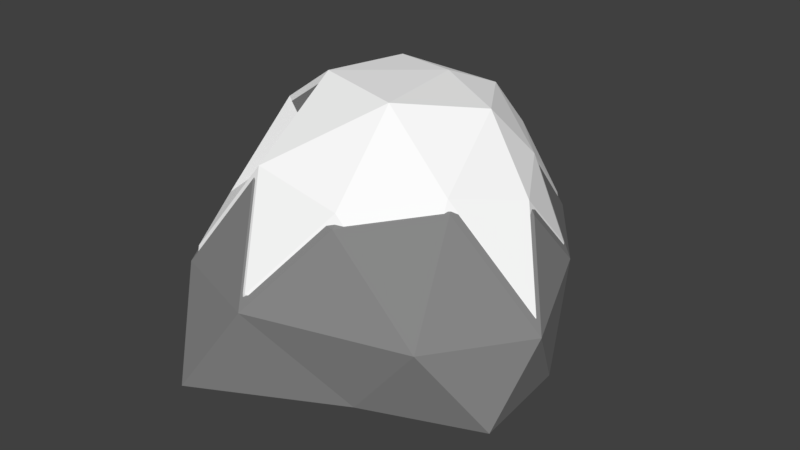 # Source: rock_snow.blend  (saved by Blender 2.78.0; exported with 4.5.12 LTS)
import bpy
from mathutils import Matrix  # noqa: F401  (used for matrix-valued properties, if any)

bpy.ops.wm.read_factory_settings(use_empty=True)
scene = bpy.context.scene
scene.name = 'Scene'

# ---- collections
col_collection_1 = bpy.data.collections.new('Collection 1'); scene.collection.children.link(col_collection_1)

# ---- materials (node trees are filled in below, after node groups)
mat_snow_001 = bpy.data.materials.new('Snow.001')
mat_snow_001.alpha_threshold = 0.0
mat_snow_001.use_transparent_shadow = False
mat_snow_001.diffuse_color = (1.0, 1.0, 1.0, 1.0)
mat_snow_001.roughness = 0.5
mat_snow_001.specular_intensity = 0.0
mat_material = bpy.data.materials.new('Material')
mat_material.alpha_threshold = 0.0
mat_material.use_transparent_shadow = False
mat_material.diffuse_color = (0.2499, 0.2499, 0.2499, 1.0)
mat_material.roughness = 0.5
mat_material.specular_intensity = 0.0

# ---- material node trees

# ---- world
world_world = bpy.data.worlds.new('World'); scene.world = world_world
world_world.color = (0.05088, 0.05088, 0.05088)
world_world.use_sun_shadow = False
world_world.sun_shadow_jitter_overblur = 0.0
world_world.cycles.sampling_method = 'MANUAL'

# ---- meshes
me_icosphere_002 = bpy.data.meshes.new('Icosphere.002')
me_icosphere_002.from_pydata([(-0.02547, 0.002197, -0.4212), (0.9292, -0.5046, -0.2408), (-0.4206, -1.184, -0.2148), (-1.067, -1.772e-08, -0.2061), (-0.2028, 1.131, -0.1105), (0.6723, 0.5011, 0.03648), (0.266, -0.8123, 0.7197), (-0.5188, -0.1681, 0.6827), (-0.5942, 0.4733, 0.6141), (0.242, 0.7363, 0.6871), (0.8431, -0.09781, 0.6991), (0.01635, 0.3462, 1.039), (-0.2258, -0.6036, -0.3794), (0.5264, -0.2966, -0.4497), (0.3535, -0.7947, -0.1998), (0.9241, -3.041e-08, -0.187), (0.3834, 0.2966, -0.2945), (-0.6348, -3.943e-08, -0.4317), (-0.7904, -0.5209, -0.1977), (-0.1335, 0.6567, -0.3775), (-0.7453, 0.5929, -0.2226), (0.2734, 0.9345, -0.1214), (1.046, -0.2966, 0.2253), (0.8799, 0.19, 0.3662), (-0.06669, -1.096, 0.2955), (0.699, -0.7764, 0.2239), (-1.041, -0.2966, 0.2448), (-0.6199, -0.8975, 0.2862), (-0.5312, 0.9639, 0.3009), (-1.041, 0.2966, 0.2448), (0.5314, 0.671, 0.3664), (0.03228, 1.145, 0.3021), (0.6534, -0.4799, 0.7896), (-0.2636, -0.7762, 0.7943), (-0.83, 0.00167, 0.7901), (-0.2619, 0.7818, 0.79), (0.6192, 0.2778, 0.7514), (0.1603, -0.3082, 1.081), (0.492, 0.06626, 1.022), (-0.4041, -0.1256, 1.07), (-0.405, 0.4764, 1.004), (0.1473, 0.595, 0.933), (-0.02654, 0.002289, -0.5339), (0.9681, -0.5257, -0.346), (-0.4382, -1.234, -0.3188), (-1.112, -1.847e-08, -0.3098), (-0.2113, 1.179, -0.2102), (0.7005, 0.5222, -0.05703), (0.2772, -0.8464, 0.6548), (-0.5406, -0.1751, 0.6163), (-0.6191, 0.4931, 0.5448), (0.2521, 0.7672, 0.6209), (0.8785, -0.1019, 0.6334), (0.01704, 0.3607, 0.9873), (-0.2353, -0.6289, -0.4903), (0.5485, -0.309, -0.5636), (0.3684, -0.8281, -0.3032), (0.9629, -3.168e-08, -0.2899), (0.3994, 0.309, -0.4019), (-0.6614, -4.108e-08, -0.5449), (-0.8236, -0.5428, -0.301), (-0.1391, 0.6842, -0.4884), (-0.7765, 0.6178, -0.3269), (0.2849, 0.9737, -0.2216), (1.09, -0.309, 0.1397), (0.9168, 0.198, 0.2865), (-0.06949, -1.142, 0.2129), (0.7283, -0.809, 0.1383), (-1.084, -0.309, 0.16), (-0.6459, -0.9352, 0.2032), (-0.5535, 1.004, 0.2185), (-1.084, 0.309, 0.16), (0.5537, 0.6992, 0.2868), (0.03363, 1.193, 0.2197), (0.6808, -0.5, 0.7277), (-0.2747, -0.8088, 0.7326), (-0.8648, 0.00174, 0.7282), (-0.2729, 0.8146, 0.7281), (0.6451, 0.2894, 0.6878), (0.1671, -0.3212, 1.031), (0.5127, 0.06904, 0.9694), (-0.421, -0.1309, 1.019), (-0.422, 0.4963, 0.9515), (0.1534, 0.62, 0.8772)], [], [(0, 13, 12), (1, 13, 15), (0, 12, 17), (0, 17, 19), (0, 19, 16), (1, 15, 22), (2, 14, 24), (3, 18, 26), (4, 20, 28), (5, 21, 30), (1, 22, 25), (2, 24, 27), (3, 26, 29), (4, 28, 31), (5, 30, 23), (6, 32, 37), (7, 33, 39), (8, 34, 40), (9, 35, 41), (10, 36, 38), (38, 41, 11), (38, 36, 41), (36, 9, 41), (41, 40, 11), (41, 35, 40), (35, 8, 40), (40, 39, 11), (40, 34, 39), (34, 7, 39), (39, 37, 11), (39, 33, 37), (33, 6, 37), (37, 38, 11), (37, 32, 38), (32, 10, 38), (23, 36, 10), (23, 30, 36), (30, 9, 36), (31, 35, 9), (31, 28, 35), (28, 8, 35), (29, 34, 8), (29, 26, 34), (26, 7, 34), (27, 33, 7), (27, 24, 33), (24, 6, 33), (25, 32, 6), (25, 22, 32), (22, 10, 32), (30, 31, 9), (30, 21, 31), (21, 4, 31), (28, 29, 8), (28, 20, 29), (20, 3, 29), (26, 27, 7), (26, 18, 27), (18, 2, 27), (24, 25, 6), (24, 14, 25), (14, 1, 25), (22, 23, 10), (22, 15, 23), (15, 5, 23), (16, 21, 5), (16, 19, 21), (19, 4, 21), (19, 20, 4), (19, 17, 20), (17, 3, 20), (17, 18, 3), (17, 12, 18), (12, 2, 18), (15, 16, 5), (15, 13, 16), (13, 0, 16), (12, 14, 2), (12, 13, 14), (13, 1, 14), (42, 55, 54), (43, 55, 57), (42, 54, 59), (42, 59, 61), (42, 61, 58), (43, 57, 64), (44, 56, 66), (45, 60, 68), (46, 62, 70), (47, 63, 72), (43, 64, 67), (44, 66, 69), (45, 68, 71), (46, 70, 73), (47, 72, 65), (48, 74, 79), (49, 75, 81), (50, 76, 82), (51, 77, 83), (52, 78, 80), (80, 83, 53), (80, 78, 83), (78, 51, 83), (83, 82, 53), (83, 77, 82), (77, 50, 82), (82, 81, 53), (82, 76, 81), (76, 49, 81), (81, 79, 53), (81, 75, 79), (75, 48, 79), (79, 80, 53), (79, 74, 80), (74, 52, 80), (65, 78, 52), (65, 72, 78), (72, 51, 78), (73, 77, 51), (73, 70, 77), (70, 50, 77), (71, 76, 50), (71, 68, 76), (68, 49, 76), (69, 75, 49), (69, 66, 75), (66, 48, 75), (67, 74, 48), (67, 64, 74), (64, 52, 74), (72, 73, 51), (72, 63, 73), (63, 46, 73), (70, 71, 50), (70, 62, 71), (62, 45, 71), (68, 69, 49), (68, 60, 69), (60, 44, 69), (66, 67, 48), (66, 56, 67), (56, 43, 67), (64, 65, 52), (64, 57, 65), (57, 47, 65), (58, 63, 47), (58, 61, 63), (61, 46, 63), (61, 62, 46), (61, 59, 62), (59, 45, 62), (59, 60, 45), (59, 54, 60), (54, 44, 60), (57, 58, 47), (57, 55, 58), (55, 42, 58), (54, 56, 44), (54, 55, 56), (55, 43, 56)])
me_icosphere_002.polygons.foreach_set('material_index', [0, 0, 0, 0, 0, 0, 0, 0, 0, 0, 0, 0, 0, 0, 0, 0, 0, 0, 0, 0, 0, 0, 0, 0, 0, 0, 0, 0, 0, 0, 0, 0, 0, 0, 0, 0, 0, 0, 0, 0, 0, 0, 0, 0, 0, 0, 0, 0, 0, 0, 0, 0, 0, 0, 0, 0, 0, 0, 0, 0, 0, 0, 0, 0, 0, 0, 0, 0, 0, 0, 0, 0, 0, 0, 0, 0, 0, 0, 0, 0, 1, 1, 1, 1, 1, 1, 1, 1, 1, 1, 1, 1, 1, 1, 1, 1, 1, 1, 1, 1, 1, 1, 1, 1, 1, 1, 1, 1, 1, 1, 1, 1, 1, 1, 1, 1, 1, 1, 1, 1, 1, 1, 1, 1, 1, 1, 1, 1, 1, 1, 1, 1, 1, 1, 1, 1, 1, 1, 1, 1, 1, 1, 1, 1, 1, 1, 1, 1, 1, 1, 1, 1, 1, 1, 1, 1, 1, 1, 1, 1])
me_icosphere_002.materials.append(mat_snow_001)
me_icosphere_002.materials.append(mat_material)
me_icosphere_002.use_remesh_preserve_volume = False
me_icosphere_002.use_remesh_preserve_attributes = False
me_icosphere_002.use_mirror_vertex_groups = False
me_icosphere_002.update()

# ---- objects
ob_icosphere_002 = bpy.data.objects.new('Icosphere.002', me_icosphere_002)

# ---- transforms, parenting, visibility, modifiers, constraints
ob_icosphere_002.location = (0.0, 0.0, 0.0)
ob_icosphere_002.lineart.crease_threshold = 0.0

# ---- collection membership
col_collection_1.objects.link(ob_icosphere_002)

# ---- scene / render settings (as saved in the file)
scene.frame_start = 1; scene.frame_end = 250; scene.frame_set(1)
scene.render.engine = 'BLENDER_EEVEE_NEXT'
scene.render.resolution_percentage = 50
scene.render.dither_intensity = 0.0
scene.cycles.use_denoising = False
scene.cycles.samples = 128
scene.cycles.sampling_pattern = 'TABULATED_SOBOL'
scene.cycles.light_sampling_threshold = 0.0
scene.cycles.use_adaptive_sampling = False
scene.cycles.use_light_tree = False
scene.cycles.blur_glossy = 0.0
scene.cycles.sample_clamp_indirect = 0.0
scene.view_settings.view_transform = 'Standard'
bpy.context.view_layer.update()

# ---- added for rendering (the .blend has no active camera and no usable light): camera, sun
cam_auto = bpy.data.cameras.new('AutoCamera')
cam_auto.lens = 50.0
cam_auto.sensor_width = 36.0
cam_auto.clip_end = 1000.0
ob_auto_camera = bpy.data.objects.new('AutoCamera', cam_auto)
scene.collection.objects.link(ob_auto_camera)
ob_auto_camera.location = (3.38121, -4.09061, 2.97207)
ob_auto_camera.rotation_euler = (1.09748, -7.21219e-08, 0.694738)
scene.camera = ob_auto_camera
light_auto_sun = bpy.data.lights.new('AutoSun', 'SUN')
light_auto_sun.energy = 3.0
light_auto_sun.angle = 0.0523599
ob_auto_sun = bpy.data.objects.new('AutoSun', light_auto_sun)
scene.collection.objects.link(ob_auto_sun)
ob_auto_sun.rotation_euler = (0.872665, 0.174533, 0.523599)
bpy.context.view_layer.update()
